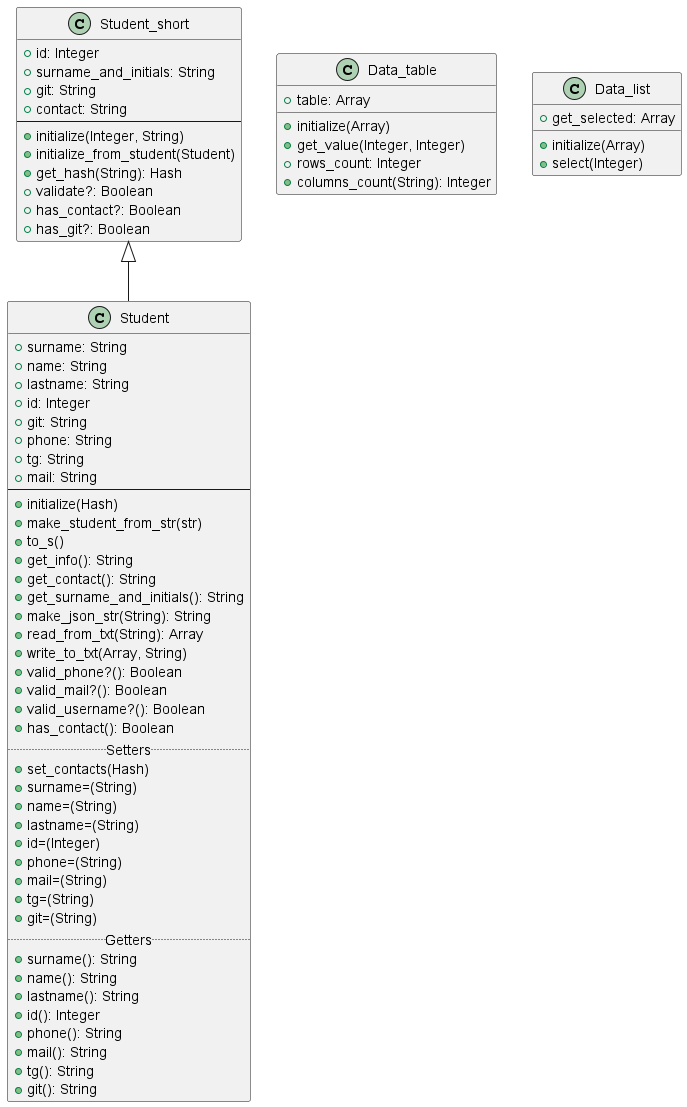

The diagram above was rendered by PlantUML. Its source (embedded in the PNG):
@startuml
    Class Student_short
    {
    +id: Integer
    +surname_and_initials: String
    +git: String
    +contact: String
    --
    +initialize(Integer, String)
    +initialize_from_student(Student)
    +get_hash(String): Hash
    +validate?: Boolean
    +has_contact?: Boolean
    +has_git?: Boolean
    }

    Class Student extends Student_short
    {
    +surname: String
    +name: String
    +lastname: String
    +id: Integer
    +git: String
    +phone: String
    +tg: String
    +mail: String
    --
    +initialize(Hash)
    +make_student_from_str(str)
    +to_s()
    +get_info(): String
    +get_contact(): String
    +get_surname_and_initials(): String
    +make_json_str(String): String
    +read_from_txt(String): Array
    +write_to_txt(Array, String)
    +valid_phone?(): Boolean
    +valid_mail?(): Boolean
    +valid_username?(): Boolean
    +has_contact(): Boolean
    .. Setters ..
    +set_contacts(Hash)
    +surname=(String)
    +name=(String)
    +lastname=(String)
    +id=(Integer)
    +phone=(String)
    +mail=(String)
    +tg=(String)
    +git=(String)
    .. Getters ..
    +surname(): String
    +name(): String
    +lastname(): String
    +id(): Integer
    +phone(): String
    +mail(): String
    +tg(): String
    +git(): String
    }
    class Data_table
    {
    +table: Array
    __
    +initialize(Array)
    +get_value(Integer, Integer)
    +rows_count: Integer
    +columns_count(String): Integer
    }
    class Data_list
    {
    +initialize(Array)
    +select(Integer)
    +get_selected: Array
    }
@enduml